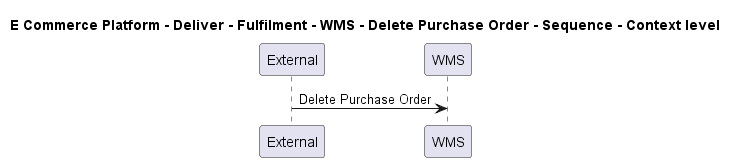

The diagram above was rendered by PlantUML. Its source (embedded in the PNG):
@startuml

title E Commerce Platform - Deliver - Fulfilment - WMS - Delete Purchase Order - Sequence - Context level

participant "External" as C4InterFlow.SoftwareSystems.ExternalSystem
participant "WMS" as ECommercePlatform.Deliver.Fulfilment.SoftwareSystems.WMS

C4InterFlow.SoftwareSystems.ExternalSystem -> ECommercePlatform.Deliver.Fulfilment.SoftwareSystems.WMS : Delete Purchase Order


@enduml